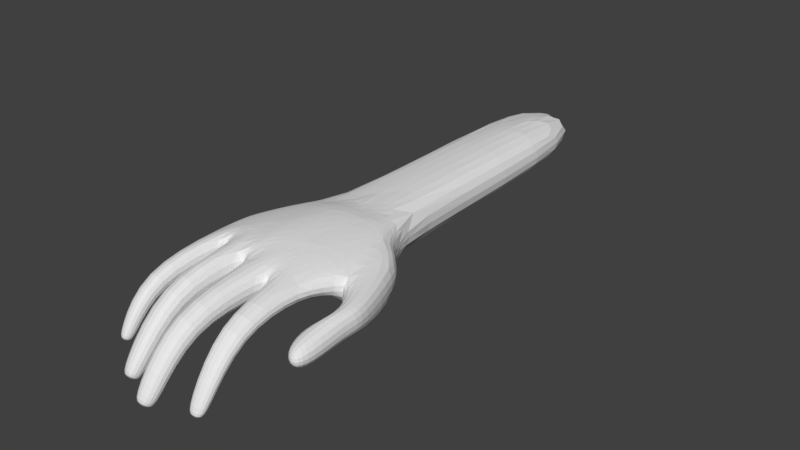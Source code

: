 # Source: hand_grab_basic.blend  (saved by Blender 2.79.0; exported with 4.5.12 LTS)
import bpy
from mathutils import Matrix  # noqa: F401  (used for matrix-valued properties, if any)

bpy.ops.wm.read_factory_settings(use_empty=True)
scene = bpy.context.scene
scene.name = 'Scene'

# ---- collections
col_collection_1 = bpy.data.collections.new('Collection 1'); scene.collection.children.link(col_collection_1)

# ---- materials (node trees are filled in below, after node groups)
mat_material = bpy.data.materials.new('Material')
mat_material.alpha_threshold = 0.0
mat_material.use_transparent_shadow = False
mat_material.roughness = 0.5
mat_material.line_color = (0.0, 0.0, 0.0, 1.0)

# ---- material node trees

# ---- world
world_world = bpy.data.worlds.new('World'); scene.world = world_world
world_world.color = (0.05088, 0.05088, 0.05088)
world_world.use_sun_shadow = False
world_world.sun_shadow_jitter_overblur = 0.0
world_world.cycles.sampling_method = 'MANUAL'

# ---- meshes
me_cube = bpy.data.meshes.new('Cube')
me_cube.from_pydata([(0.9129, 0.8363, -0.3681), (0.9382, -0.6035, 0.1671), (-1.026, -0.3337, 0.1688), (-0.8805, 0.04394, -0.04239), (0.8669, 1.057, 0.4161), (0.9382, -0.7564, 0.414), (-0.9429, -0.381, 0.4957), (-0.9496, 0.5726, 0.3857), (1.416, -0.5129, 0.3096), (1.384, 0.6228, -0.1664), (1.154, -0.1266, -0.01505), (1.384, 0.6228, 0.3358), (1.155, -0.1308, 0.3545), (-0.9768, -1.626, 0.367), (1.788e-07, 0.3525, -0.07481), (-0.5564, 4.171, 0.3952), (0.03778, 0.1353, 0.6162), (3.597e-07, 1.176, -0.3228), (-0.4673, -0.6068, 0.555), (1.742, -0.4019, 0.3061), (-0.4673, -0.5066, 0.05296), (0.5606, -0.7225, 0.1074), (0.5606, -0.8754, 0.4737), (-0.5691, -0.4361, 0.1134), (-0.6028, -0.5362, 0.5455), (-0.9768, -1.482, 0.151), (1.416, -0.5092, -0.07882), (1.742, -0.4019, -0.1032), (0.4348, -0.7225, 0.06339), (-0.05447, -0.6035, 0.07181), (-0.118, -0.7564, 0.5618), (-0.667, -1.482, 0.09873), (-0.667, -1.626, 0.4192), (-0.5158, -1.731, 0.4513), (-0.5158, -1.589, 0.08859), (-0.1147, -1.589, 0.1022), (-0.1147, -1.731, 0.4959), (0.4348, -0.8754, 0.488), (0.02191, -0.6035, 0.07934), (0.02191, -0.7564, 0.5402), (0.4582, -2.049, 0.427), (0.4582, -1.931, 0.1016), (0.08562, -1.931, 0.1138), (0.08562, -2.049, 0.467), (1.005, -1.661, 0.1545), (1.005, -1.801, 0.3795), (0.6516, -1.661, 0.1), (0.6516, -1.801, 0.4339), (0.9662, -2.197, -0.5736), (0.9662, -2.394, -0.511), (0.6905, -2.169, -0.6058), (0.6905, -2.421, -0.4788), (0.4018, -2.674, -0.4311), (0.4018, -2.447, -0.6094), (0.09123, -2.452, -0.6008), (0.09123, -2.691, -0.4028), (-0.4456, -2.441, -0.4033), (-0.4456, -2.207, -0.596), (-0.1339, -2.213, -0.5868), (-0.1339, -2.458, -0.373), (-0.9136, -2.071, -0.282), (-0.9136, -1.931, -0.3753), (-0.6959, -1.888, -0.3924), (-0.6959, -2.09, -0.2504), (0.6045, 1.495, -0.2525), (-0.5573, 1.418, -0.1078), (0.6723, 1.418, 0.3952), (-0.4405, 1.418, 0.3952), (4.593e-07, 1.418, 0.4044), (4.118e-07, 1.84, -0.03955), (0.6723, 6.924, -0.308), (-0.6723, 6.924, -0.308), (0.6723, 6.924, 0.3952), (-0.6723, 6.924, 0.3952), (8.635e-07, 6.924, 0.5259), (8.234e-07, 6.924, -0.4387), (0.5475, 0.7054, -0.3847), (-0.4403, 0.1397, -0.129), (1.269, 0.2481, -0.3456), (1.433, -0.8971, 0.3091), (1.695, -0.6078, 0.3057), (1.433, -0.8934, -0.0793), (1.695, -0.6078, -0.1037), (1.309, -1.122, 0.2554), (1.753, -1.33, 0.2361), (1.309, -1.118, -0.1696), (1.753, -1.33, -0.1673), (1.463, -1.506, 0.1322), (1.662, -1.565, 0.1459), (1.463, -1.504, -0.05064), (1.662, -1.565, -0.07319), (0.2841, -0.1255, -0.04325), (-0.1262, -0.04178, 0.001067), (0.8905, 0.1504, 0.4869), (-0.6957, 0.32, 0.4941), (-0.3195, 0.1298, 0.5753), (0.4736, 0.04504, 0.5801), (0.009376, 1.051, 0.5634), (0.4012, 1.114, 0.5287), (-0.3919, 1.114, 0.4901), (1.025, 1.042, 0.024), (-0.8533, -2.089, -0.3858), (-0.8533, -2.019, -0.4324), (-0.7445, -1.998, -0.441), (-0.7445, -2.099, -0.37), (-0.3651, -2.45, -0.5227), (-0.3651, -2.333, -0.6191), (-0.2092, -2.336, -0.6145), (-0.2092, -2.459, -0.5076), (0.3219, -2.683, -0.5488), (0.3219, -2.569, -0.6379), (0.1666, -2.572, -0.6336), (0.1666, -2.692, -0.5346), (0.8973, -2.285, -0.65), (0.8973, -2.384, -0.6188), (0.7594, -2.271, -0.6662), (0.7594, -2.397, -0.6027)], [], [(2, 23, 31, 25), (13, 25, 61, 60), (5, 1, 10, 12), (2, 6, 7, 3), (77, 3, 65), (11, 12, 8, 19), (66, 100, 64), (12, 10, 26, 8), (23, 24, 32, 31), (76, 64, 0), (30, 39, 16), (37, 22, 96), (17, 65, 69), (95, 18, 30), (96, 39, 37), (78, 0, 9), (4, 12, 11), (9, 11, 19, 27), (76, 0, 78), (96, 5, 93), (24, 6, 13, 32), (6, 2, 25, 13), (18, 20, 34, 33), (36, 33, 56, 59), (29, 30, 36, 35), (20, 29, 35, 34), (30, 18, 33, 36), (28, 37, 40, 41), (43, 42, 54, 55), (38, 28, 41, 42), (37, 39, 43, 40), (39, 38, 42, 43), (1, 5, 45, 44), (45, 47, 51, 49), (5, 22, 47, 45), (22, 21, 46, 47), (21, 1, 44, 46), (37, 28, 21, 22), (30, 29, 38, 39), (18, 24, 23, 20), (44, 45, 49, 48), (47, 46, 50, 51), (46, 44, 48, 50), (41, 40, 52, 53), (42, 41, 53, 54), (40, 43, 55, 52), (34, 35, 58, 57), (35, 36, 59, 58), (33, 34, 57, 56), (55, 54, 111, 112), (31, 32, 63, 62), (25, 31, 62, 61), (32, 13, 60, 63), (22, 5, 96), (16, 39, 96), (6, 24, 95), (5, 12, 93), (30, 16, 95), (24, 18, 95), (67, 99, 68), (26, 27, 82, 81), (27, 19, 80, 82), (8, 26, 81, 79), (19, 8, 79, 80), (10, 1, 91, 14), (23, 2, 3), (77, 23, 3), (67, 68, 74, 73, 15), (72, 70, 75, 71, 73, 74), (66, 64, 70, 72), (68, 66, 72, 74), (65, 67, 15), (69, 65, 71, 75), (64, 69, 75, 70), (64, 76, 17), (76, 78, 10), (76, 10, 14), (76, 14, 17), (23, 77, 14, 92), (7, 67, 65), (7, 65, 3), (14, 77, 17), (94, 6, 95), (9, 27, 78), (26, 10, 78), (27, 26, 78), (79, 81, 85, 83), (84, 83, 87, 88), (82, 80, 84, 86), (80, 79, 83, 84), (81, 82, 86, 85), (87, 89, 90, 88), (86, 84, 88, 90), (85, 86, 90, 89), (83, 85, 89, 87), (4, 66, 98), (14, 91, 92), (21, 91, 1), (28, 91, 21), (38, 91, 28), (23, 92, 20), (20, 92, 29), (29, 92, 38), (91, 38, 92), (7, 6, 94), (68, 98, 66), (97, 98, 68), (97, 68, 99), (67, 7, 99), (16, 97, 95), (96, 97, 16), (97, 96, 98), (17, 69, 64), (96, 93, 98), (93, 4, 98), (99, 95, 97), (95, 99, 94), (94, 99, 7), (65, 17, 77), (4, 93, 12), (0, 64, 100), (100, 66, 4), (4, 11, 100), (11, 9, 100), (0, 100, 9), (73, 71, 15), (65, 15, 71), (49, 51, 116, 114), (56, 57, 106, 105), (60, 61, 102, 101), (101, 102, 103, 104), (63, 60, 101, 104), (62, 63, 104, 103), (61, 62, 103, 102), (106, 107, 108, 105), (59, 56, 105, 108), (57, 58, 107, 106), (58, 59, 108, 107), (112, 111, 110, 109), (53, 52, 109, 110), (54, 53, 110, 111), (52, 55, 112, 109), (114, 116, 115, 113), (48, 49, 114, 113), (51, 50, 115, 116), (50, 48, 113, 115)])
_k = {(10, 12): 0.52549}
me_cube.attributes.new('crease_edge', 'FLOAT', 'EDGE').data.foreach_set('value', [_k.get((min(e.vertices), max(e.vertices)), 0.0) for e in me_cube.edges])
me_cube.materials.append(mat_material)
me_cube.use_remesh_preserve_volume = False
me_cube.use_remesh_preserve_attributes = False
me_cube.use_mirror_vertex_groups = False
me_cube.update()
arm_armature = bpy.data.armatures.new('Armature')  # bones are not reproduced

# ---- objects
ob_armature = bpy.data.objects.new('Armature', arm_armature)
ob_hand = bpy.data.objects.new('Hand', me_cube)

# ---- transforms, parenting, visibility, modifiers, constraints
ob_armature.location = (8.047e-07, 6.924, 0.04358)
ob_armature.lineart.crease_threshold = 0.0
ob_hand.parent = ob_armature
ob_hand.matrix_parent_inverse = Matrix(((1.0, 0.0, 0.0, -8.047e-07), (0.0, 1.0, 0.0, -6.924), (0.0, 0.0, 1.0, -0.04358), (0.0, 0.0, 0.0, 1.0)))
ob_hand.location = (0.0, 0.0, 0.0)
ob_hand.lock_rotations_4d = False
ob_hand.empty_display_type = 'ARROWS'
ob_hand.lineart.crease_threshold = 0.0
_vg = ob_hand.vertex_groups.new(name='Arm')
for _i, _w in zip([0, 7, 15, 17, 64, 65, 66, 67, 68, 69, 70, 71, 72, 73, 74, 75, 97, 98, 99, 100], [0.002388, 0.04249, 0.9898, 0.1215, 0.9128, 0.8938, 0.9536, 0.9094, 0.9886, 0.9916, 0.9996, 1.008, 0.9995, 1.001, 0.9999, 1.002, 0.001947, 0.04731, 0.1069, 0.06353]): _vg.add([_i], _w, 'REPLACE')
_vg = ob_hand.vertex_groups.new(name='IndexBase')
for _i, _w in zip([0, 1, 4, 5, 7, 8, 9, 10, 11, 12, 14, 16, 17, 21, 22, 28, 29, 30, 37, 38, 39, 40, 42, 64, 69, 76, 78, 91, 93, 94, 95, 96, 98, 100], [0.0, 0.0, 0.05197, 0.0, 0.0, 0.0, 0.0, 0.0, 0.0, 0.0, 0.0, 0.0, 0.0, 0.0, 0.0, 0.0, 0.0, 0.0, 0.0, 0.0, 0.0, 0.0, 0.0, 0.0, 0.0, 0.0, 0.0, 0.0, 0.0, 0.0, 0.0, 0.0, 0.0, 0.0]): _vg.add([_i], _w, 'REPLACE')
_vg = ob_hand.vertex_groups.new(name='IndexDeform1')
for _i, _w in zip([0, 1, 5, 10, 12, 21, 22, 28, 37, 76, 77, 91, 92, 96], [0.2, 0.5687, 1.0, 0.003314, 0.04699, 1.0, 1.0, 0.09971, 0.09388, 0.2, 0.0251, 0.001177, 0.1847, 0.00116]): _vg.add([_i], _w, 'REPLACE')
_vg = ob_hand.vertex_groups.new(name='IndexDeform2')
for _i, _w in zip([1, 21, 22, 44, 45, 46, 47], [0.2, 0.2, 0.003876, 1.0, 1.0, 0.9653, 0.9957]): _vg.add([_i], _w, 'REPLACE')
_vg = ob_hand.vertex_groups.new(name='IndexDeform3')
for _i, _w in zip([1, 21, 44, 45, 46, 47, 48, 49, 50, 51, 56, 58, 59, 113, 114, 115, 116], [0.0228, 0.2, 0.005765, 0.4, 0.6, 0.4138, 1.0, 1.0, 1.0, 1.0, 0.0, 0.0, 0.0, 1.0, 1.0, 1.0, 1.0]): _vg.add([_i], _w, 'REPLACE')
_vg = ob_hand.vertex_groups.new(name='MiddleBase')
for _i, _w in zip([10, 14, 17, 28, 29, 38, 39, 76, 77, 91, 92], [0.05076, 0.785, 0.002869, 0.08935, 0.09898, 0.6559, 0.03263, 0.0625, 0.07451, 0.8494, 0.195]): _vg.add([_i], _w, 'REPLACE')
_vg = ob_hand.vertex_groups.new(name='MiddleDeform1')
for _i, _w in zip([21, 22, 28, 29, 30, 37, 38, 39], [0.1088, 0.117, 0.7464, 0.01457, 0.08858, 0.8593, 0.174, 0.8307]): _vg.add([_i], _w, 'REPLACE')
_vg = ob_hand.vertex_groups.new(name='MiddleDeform2')
for _i, _w in zip([28, 40, 41, 42, 43], [0.00282, 0.9917, 0.9675, 0.9729, 0.9919]): _vg.add([_i], _w, 'REPLACE')
_vg = ob_hand.vertex_groups.new(name='MiddleDeform3')
for _i, _w in zip([52, 53, 54, 55, 109, 110, 111, 112], [0.9917, 0.9839, 0.9849, 0.9906, 0.9995, 0.9989, 0.999, 0.9993]): _vg.add([_i], _w, 'REPLACE')
_vg = ob_hand.vertex_groups.new(name='RingBase')
for _i, _w in zip([14, 16, 23, 91, 92, 94, 95, 96, 97, 98, 99], [0.07057, 0.6973, 0.04882, 0.02442, 0.5885, 0.002295, 0.1066, 0.07291, 0.7798, 0.09863, 0.1317]): _vg.add([_i], _w, 'REPLACE')
_vg = ob_hand.vertex_groups.new(name='RingDeform1')
for _i, _w in zip([16, 18, 20, 23, 24, 29, 30, 33, 34, 35, 36, 38, 39, 92], [0.003931, 0.8497, 0.8476, 0.07707, 0.1093, 0.8253, 0.8535, 0.001002, 0.1476, 0.658, 0.007489, 0.1305, 0.08935, 0.04996]): _vg.add([_i], _w, 'REPLACE')
_vg = ob_hand.vertex_groups.new(name='RingDeform2')
for _i, _w in zip([33, 34, 35, 36], [0.9658, 0.817, 0.3077, 0.9678]): _vg.add([_i], _w, 'REPLACE')
_vg = ob_hand.vertex_groups.new(name='RingDeform3')
for _i, _w in zip([34, 35, 56, 57, 58, 59, 105, 106, 107, 108], [0.01159, 0.008274, 0.9912, 0.9792, 0.9822, 0.9923, 0.999, 0.9977, 0.9982, 0.9991]): _vg.add([_i], _w, 'REPLACE')
_vg = ob_hand.vertex_groups.new(name='PinkyBase')
for _i, _w in zip([2, 3, 6, 7, 14, 16, 17, 20, 23, 24, 64, 65, 67, 76, 77, 92, 94, 95, 97, 99], [0.1415, 0.9215, 0.4759, 0.9416, 0.07943, 0.125, 0.7978, 0.07866, 0.7417, 0.1027, 0.0373, 0.09689, 0.07467, 0.06023, 0.881, 0.1239, 0.9133, 0.8227, 0.09136, 0.744]): _vg.add([_i], _w, 'REPLACE')
_vg = ob_hand.vertex_groups.new(name='PinkyDeform1')
for _i, _w in zip([2, 3, 6, 18, 23, 24, 94, 95], [0.8231, 0.0675, 0.5213, 0.09707, 0.1354, 0.749, 0.0246, 0.00975]): _vg.add([_i], _w, 'REPLACE')
_vg = ob_hand.vertex_groups.new(name='PinkyDeform2')
for _i, _w in zip([2, 13, 24, 25, 31, 32], [0.003344, 0.9926, 0.01352, 0.9675, 0.9622, 0.9922]): _vg.add([_i], _w, 'REPLACE')
_vg = ob_hand.vertex_groups.new(name='PinkyDeform3')
for _i, _w in zip([60, 61, 62, 63, 101, 102, 103, 104], [0.9794, 0.9644, 0.9546, 0.9793, 0.2687, 0.08618, 0.09124, 0.288]): _vg.add([_i], _w, 'REPLACE')
_vg = ob_hand.vertex_groups.new(name='ThumbBase')
for _i, _w in zip([0, 4, 9, 10, 11, 14, 17, 64, 66, 76, 78, 93, 97, 98, 100], [0.8934, 0.861, 0.7589, 0.01785, 0.1667, 0.0506, 0.04698, 0.02833, 0.01811, 0.817, 0.1443, 0.1078, 0.09119, 0.8143, 0.8841]): _vg.add([_i], _w, 'REPLACE')
_vg = ob_hand.vertex_groups.new(name='ThumbDeform1')
for _i, _w in zip([0, 4, 8, 9, 10, 11, 12, 26, 27, 76, 78, 91, 93, 100], [0.04069, 0.04915, 0.03617, 0.2209, 0.7563, 0.7886, 0.7006, 0.03878, 0.009367, 0.02095, 0.7796, 0.01296, 0.1585, 0.0173]): _vg.add([_i], _w, 'REPLACE')
_vg = ob_hand.vertex_groups.new(name='ThumbDeform2')
for _i, _w in zip([8, 10, 12, 19, 26, 27, 78, 79, 80, 81, 82], [0.8628, 0.07408, 0.1031, 0.9575, 0.8807, 0.9423, 0.05425, 0.05024, 0.04954, 0.01197, 0.01315]): _vg.add([_i], _w, 'REPLACE')
_vg = ob_hand.vertex_groups.new(name='ThumbDeform3')
for _i, _w in zip([8, 26, 79, 80, 81, 82, 83, 84, 85, 86, 87, 88, 89, 90], [0.08256, 0.06466, 0.9436, 0.9481, 0.967, 0.9664, 0.9821, 0.9669, 1.009, 0.9603, 0.85, 0.1535, 0.8353, 0.115]): _vg.add([_i], _w, 'REPLACE')
_vg = ob_hand.vertex_groups.new(name='PinkyControl.001')
for _i, _w in zip([62, 101, 102, 103, 104], [0.005563, 0.7292, 0.9128, 0.9075, 0.7094]): _vg.add([_i], _w, 'REPLACE')
_vg = ob_hand.vertex_groups.new(name='ThumbIK')
for _i, _w in zip([84, 86, 87, 88, 89, 90], [0.01299, 0.02766, 0.1494, 0.8464, 0.1644, 0.885]): _vg.add([_i], _w, 'REPLACE')
_m = ob_hand.modifiers.new('Subsurf', 'SUBSURF')
_m.uv_smooth = 'PRESERVE_CORNERS'
_m.quality = 2
_m.levels = 3
_m.show_only_control_edges = False
_m = ob_hand.modifiers.new('Armature', 'ARMATURE')
_m.object = ob_armature

# ---- collection membership
col_collection_1.objects.link(ob_armature)
col_collection_1.objects.link(ob_hand)

# ---- scene / render settings (as saved in the file)
scene.frame_start = 1; scene.frame_end = 60; scene.frame_set(1)
scene.render.engine = 'BLENDER_EEVEE_NEXT'
scene.render.resolution_percentage = 50
scene.render.dither_intensity = 0.0
scene.cycles.use_denoising = False
scene.cycles.samples = 128
scene.cycles.sampling_pattern = 'TABULATED_SOBOL'
scene.cycles.use_adaptive_sampling = False
scene.cycles.use_light_tree = False
scene.cycles.blur_glossy = 0.0
scene.cycles.sample_clamp_indirect = 0.0
scene.view_settings.view_transform = 'Standard'
bpy.context.view_layer.update()

# ---- added for rendering (the .blend has no active camera and no usable light): camera, sun
cam_auto = bpy.data.cameras.new('AutoCamera')
cam_auto.lens = 50.0
cam_auto.sensor_width = 36.0
cam_auto.clip_end = 1000.0
ob_auto_camera = bpy.data.objects.new('AutoCamera', cam_auto)
scene.collection.objects.link(ob_auto_camera)
ob_auto_camera.location = (9.26304, -8.79387, 7.15742)
ob_auto_camera.rotation_euler = (1.09748, -7.21219e-08, 0.694738)
scene.camera = ob_auto_camera
light_auto_sun = bpy.data.lights.new('AutoSun', 'SUN')
light_auto_sun.energy = 3.0
light_auto_sun.angle = 0.0523599
ob_auto_sun = bpy.data.objects.new('AutoSun', light_auto_sun)
scene.collection.objects.link(ob_auto_sun)
ob_auto_sun.rotation_euler = (0.872665, 0.174533, 0.523599)
bpy.context.view_layer.update()
